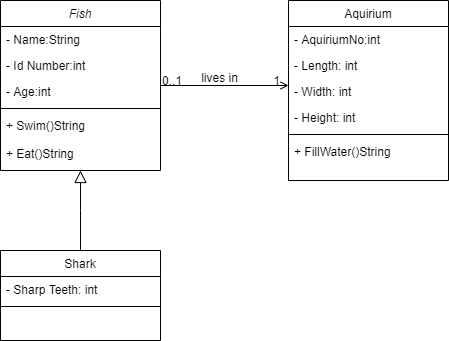

The diagram above was exported from draw.io. Its source (the exported page's mxGraphModel, read from the mxfile embedded in the PNG):
<mxGraphModel dx="1108" dy="482" grid="1" gridSize="10" guides="1" tooltips="1" connect="1" arrows="1" fold="1" page="1" pageScale="1" pageWidth="827" pageHeight="1169" math="0" shadow="0">
  <root>
    <mxCell id="WIyWlLk6GJQsqaUBKTNV-0" />
    <mxCell id="WIyWlLk6GJQsqaUBKTNV-1" parent="WIyWlLk6GJQsqaUBKTNV-0" />
    <mxCell id="zkfFHV4jXpPFQw0GAbJ--0" value="Fish" style="swimlane;fontStyle=2;align=center;verticalAlign=top;childLayout=stackLayout;horizontal=1;startSize=26;horizontalStack=0;resizeParent=1;resizeLast=0;collapsible=1;marginBottom=0;rounded=0;shadow=0;strokeWidth=1;" parent="WIyWlLk6GJQsqaUBKTNV-1" vertex="1">
      <mxGeometry x="220" y="120" width="160" height="170" as="geometry">
        <mxRectangle x="230" y="140" width="160" height="26" as="alternateBounds" />
      </mxGeometry>
    </mxCell>
    <mxCell id="zkfFHV4jXpPFQw0GAbJ--1" value="- Name:String" style="text;align=left;verticalAlign=top;spacingLeft=4;spacingRight=4;overflow=hidden;rotatable=0;points=[[0,0.5],[1,0.5]];portConstraint=eastwest;" parent="zkfFHV4jXpPFQw0GAbJ--0" vertex="1">
      <mxGeometry y="26" width="160" height="26" as="geometry" />
    </mxCell>
    <mxCell id="zkfFHV4jXpPFQw0GAbJ--2" value="- Id Number:int" style="text;align=left;verticalAlign=top;spacingLeft=4;spacingRight=4;overflow=hidden;rotatable=0;points=[[0,0.5],[1,0.5]];portConstraint=eastwest;rounded=0;shadow=0;html=0;" parent="zkfFHV4jXpPFQw0GAbJ--0" vertex="1">
      <mxGeometry y="52" width="160" height="26" as="geometry" />
    </mxCell>
    <mxCell id="zkfFHV4jXpPFQw0GAbJ--3" value="- Age:int" style="text;align=left;verticalAlign=top;spacingLeft=4;spacingRight=4;overflow=hidden;rotatable=0;points=[[0,0.5],[1,0.5]];portConstraint=eastwest;rounded=0;shadow=0;html=0;" parent="zkfFHV4jXpPFQw0GAbJ--0" vertex="1">
      <mxGeometry y="78" width="160" height="26" as="geometry" />
    </mxCell>
    <mxCell id="zkfFHV4jXpPFQw0GAbJ--4" value="" style="line;html=1;strokeWidth=1;align=left;verticalAlign=middle;spacingTop=-1;spacingLeft=3;spacingRight=3;rotatable=0;labelPosition=right;points=[];portConstraint=eastwest;" parent="zkfFHV4jXpPFQw0GAbJ--0" vertex="1">
      <mxGeometry y="104" width="160" height="8" as="geometry" />
    </mxCell>
    <mxCell id="zkfFHV4jXpPFQw0GAbJ--5" value="+ Swim()String&#10;&#10;+ Eat()String" style="text;align=left;verticalAlign=top;spacingLeft=4;spacingRight=4;overflow=hidden;rotatable=0;points=[[0,0.5],[1,0.5]];portConstraint=eastwest;" parent="zkfFHV4jXpPFQw0GAbJ--0" vertex="1">
      <mxGeometry y="112" width="160" height="58" as="geometry" />
    </mxCell>
    <mxCell id="zkfFHV4jXpPFQw0GAbJ--12" value="" style="endArrow=block;endSize=10;endFill=0;shadow=0;strokeWidth=1;rounded=0;edgeStyle=elbowEdgeStyle;elbow=vertical;" parent="WIyWlLk6GJQsqaUBKTNV-1" source="zkfFHV4jXpPFQw0GAbJ--6" target="zkfFHV4jXpPFQw0GAbJ--0" edge="1">
      <mxGeometry width="160" relative="1" as="geometry">
        <mxPoint x="200" y="203" as="sourcePoint" />
        <mxPoint x="200" y="203" as="targetPoint" />
      </mxGeometry>
    </mxCell>
    <mxCell id="zkfFHV4jXpPFQw0GAbJ--17" value="Aquirium" style="swimlane;fontStyle=0;align=center;verticalAlign=top;childLayout=stackLayout;horizontal=1;startSize=26;horizontalStack=0;resizeParent=1;resizeLast=0;collapsible=1;marginBottom=0;rounded=0;shadow=0;strokeWidth=1;" parent="WIyWlLk6GJQsqaUBKTNV-1" vertex="1">
      <mxGeometry x="508" y="120" width="160" height="180" as="geometry">
        <mxRectangle x="550" y="140" width="160" height="26" as="alternateBounds" />
      </mxGeometry>
    </mxCell>
    <mxCell id="zkfFHV4jXpPFQw0GAbJ--19" value="- AquiriumNo:int" style="text;align=left;verticalAlign=top;spacingLeft=4;spacingRight=4;overflow=hidden;rotatable=0;points=[[0,0.5],[1,0.5]];portConstraint=eastwest;rounded=0;shadow=0;html=0;" parent="zkfFHV4jXpPFQw0GAbJ--17" vertex="1">
      <mxGeometry y="26" width="160" height="26" as="geometry" />
    </mxCell>
    <mxCell id="zkfFHV4jXpPFQw0GAbJ--18" value="- Length: int" style="text;align=left;verticalAlign=top;spacingLeft=4;spacingRight=4;overflow=hidden;rotatable=0;points=[[0,0.5],[1,0.5]];portConstraint=eastwest;" parent="zkfFHV4jXpPFQw0GAbJ--17" vertex="1">
      <mxGeometry y="52" width="160" height="26" as="geometry" />
    </mxCell>
    <mxCell id="zkfFHV4jXpPFQw0GAbJ--20" value="- Width: int" style="text;align=left;verticalAlign=top;spacingLeft=4;spacingRight=4;overflow=hidden;rotatable=0;points=[[0,0.5],[1,0.5]];portConstraint=eastwest;rounded=0;shadow=0;html=0;" parent="zkfFHV4jXpPFQw0GAbJ--17" vertex="1">
      <mxGeometry y="78" width="160" height="26" as="geometry" />
    </mxCell>
    <mxCell id="zkfFHV4jXpPFQw0GAbJ--21" value="- Height: int" style="text;align=left;verticalAlign=top;spacingLeft=4;spacingRight=4;overflow=hidden;rotatable=0;points=[[0,0.5],[1,0.5]];portConstraint=eastwest;rounded=0;shadow=0;html=0;" parent="zkfFHV4jXpPFQw0GAbJ--17" vertex="1">
      <mxGeometry y="104" width="160" height="26" as="geometry" />
    </mxCell>
    <mxCell id="zkfFHV4jXpPFQw0GAbJ--23" value="" style="line;html=1;strokeWidth=1;align=left;verticalAlign=middle;spacingTop=-1;spacingLeft=3;spacingRight=3;rotatable=0;labelPosition=right;points=[];portConstraint=eastwest;" parent="zkfFHV4jXpPFQw0GAbJ--17" vertex="1">
      <mxGeometry y="130" width="160" height="8" as="geometry" />
    </mxCell>
    <mxCell id="zkfFHV4jXpPFQw0GAbJ--24" value="+ FillWater()String&#10;&#10;+FillOxygen()String" style="text;align=left;verticalAlign=top;spacingLeft=4;spacingRight=4;overflow=hidden;rotatable=0;points=[[0,0.5],[1,0.5]];portConstraint=eastwest;" parent="zkfFHV4jXpPFQw0GAbJ--17" vertex="1">
      <mxGeometry y="138" width="160" height="26" as="geometry" />
    </mxCell>
    <mxCell id="zkfFHV4jXpPFQw0GAbJ--26" value="" style="endArrow=open;shadow=0;strokeWidth=1;rounded=0;endFill=1;edgeStyle=elbowEdgeStyle;elbow=vertical;" parent="WIyWlLk6GJQsqaUBKTNV-1" source="zkfFHV4jXpPFQw0GAbJ--0" target="zkfFHV4jXpPFQw0GAbJ--17" edge="1">
      <mxGeometry x="0.5" y="41" relative="1" as="geometry">
        <mxPoint x="380" y="192" as="sourcePoint" />
        <mxPoint x="540" y="192" as="targetPoint" />
        <mxPoint x="-40" y="32" as="offset" />
      </mxGeometry>
    </mxCell>
    <mxCell id="zkfFHV4jXpPFQw0GAbJ--27" value="0..1" style="resizable=0;align=left;verticalAlign=bottom;labelBackgroundColor=none;fontSize=12;" parent="zkfFHV4jXpPFQw0GAbJ--26" connectable="0" vertex="1">
      <mxGeometry x="-1" relative="1" as="geometry">
        <mxPoint y="4" as="offset" />
      </mxGeometry>
    </mxCell>
    <mxCell id="zkfFHV4jXpPFQw0GAbJ--28" value="1" style="resizable=0;align=right;verticalAlign=bottom;labelBackgroundColor=none;fontSize=12;" parent="zkfFHV4jXpPFQw0GAbJ--26" connectable="0" vertex="1">
      <mxGeometry x="1" relative="1" as="geometry">
        <mxPoint x="-7" y="4" as="offset" />
      </mxGeometry>
    </mxCell>
    <mxCell id="zkfFHV4jXpPFQw0GAbJ--29" value="lives in" style="text;html=1;resizable=0;points=[];;align=center;verticalAlign=middle;labelBackgroundColor=none;rounded=0;shadow=0;strokeWidth=1;fontSize=12;" parent="zkfFHV4jXpPFQw0GAbJ--26" vertex="1" connectable="0">
      <mxGeometry x="0.5" y="49" relative="1" as="geometry">
        <mxPoint x="-38" y="40" as="offset" />
      </mxGeometry>
    </mxCell>
    <mxCell id="zkfFHV4jXpPFQw0GAbJ--6" value="Shark" style="swimlane;fontStyle=0;align=center;verticalAlign=top;childLayout=stackLayout;horizontal=1;startSize=26;horizontalStack=0;resizeParent=1;resizeLast=0;collapsible=1;marginBottom=0;rounded=0;shadow=0;strokeWidth=1;" parent="WIyWlLk6GJQsqaUBKTNV-1" vertex="1">
      <mxGeometry x="220" y="370" width="160" height="90" as="geometry">
        <mxRectangle x="130" y="380" width="160" height="26" as="alternateBounds" />
      </mxGeometry>
    </mxCell>
    <mxCell id="zkfFHV4jXpPFQw0GAbJ--7" value="- Sharp Teeth: int" style="text;align=left;verticalAlign=top;spacingLeft=4;spacingRight=4;overflow=hidden;rotatable=0;points=[[0,0.5],[1,0.5]];portConstraint=eastwest;" parent="zkfFHV4jXpPFQw0GAbJ--6" vertex="1">
      <mxGeometry y="26" width="160" height="26" as="geometry" />
    </mxCell>
    <mxCell id="zkfFHV4jXpPFQw0GAbJ--9" value="" style="line;html=1;strokeWidth=1;align=left;verticalAlign=middle;spacingTop=-1;spacingLeft=3;spacingRight=3;rotatable=0;labelPosition=right;points=[];portConstraint=eastwest;" parent="zkfFHV4jXpPFQw0GAbJ--6" vertex="1">
      <mxGeometry y="52" width="160" height="8" as="geometry" />
    </mxCell>
  </root>
</mxGraphModel>